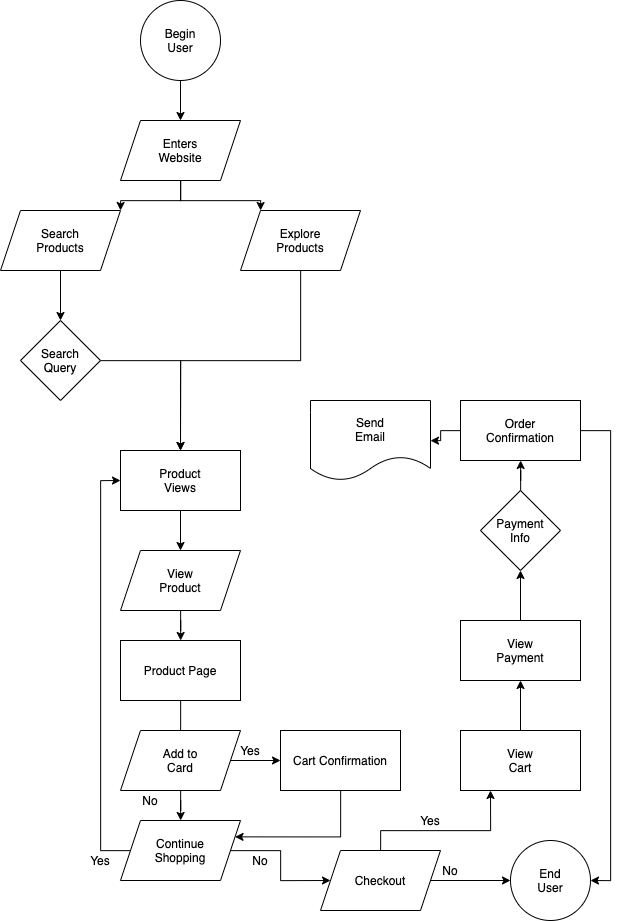

The diagram above was exported from draw.io. Its source (the exported page's mxGraphModel, read from the mxfile embedded in the PNG):
<mxGraphModel dx="1803" dy="1943" grid="1" gridSize="10" guides="1" tooltips="1" connect="1" arrows="1" fold="1" page="1" pageScale="1" pageWidth="850" pageHeight="1100" math="0" shadow="0">
  <root>
    <mxCell id="0" />
    <mxCell id="1" parent="0" />
    <mxCell id="13" value="" style="edgeStyle=orthogonalEdgeStyle;rounded=0;orthogonalLoop=1;jettySize=auto;html=1;" edge="1" parent="1" source="2" target="3">
      <mxGeometry relative="1" as="geometry" />
    </mxCell>
    <mxCell id="2" value="Begin&lt;br&gt;User" style="ellipse;whiteSpace=wrap;html=1;aspect=fixed;" vertex="1" parent="1">
      <mxGeometry x="200" y="160" width="80" height="80" as="geometry" />
    </mxCell>
    <mxCell id="14" style="edgeStyle=orthogonalEdgeStyle;rounded=0;orthogonalLoop=1;jettySize=auto;html=1;entryX=1;entryY=0;entryDx=0;entryDy=0;" edge="1" parent="1" source="3" target="4">
      <mxGeometry relative="1" as="geometry" />
    </mxCell>
    <mxCell id="15" style="edgeStyle=orthogonalEdgeStyle;rounded=0;orthogonalLoop=1;jettySize=auto;html=1;entryX=0.167;entryY=0;entryDx=0;entryDy=0;entryPerimeter=0;" edge="1" parent="1" source="3" target="5">
      <mxGeometry relative="1" as="geometry" />
    </mxCell>
    <mxCell id="3" value="Enters&lt;br&gt;Website" style="shape=parallelogram;perimeter=parallelogramPerimeter;whiteSpace=wrap;html=1;fixedSize=1;" vertex="1" parent="1">
      <mxGeometry x="180" y="280" width="120" height="60" as="geometry" />
    </mxCell>
    <mxCell id="8" value="" style="edgeStyle=orthogonalEdgeStyle;rounded=0;orthogonalLoop=1;jettySize=auto;html=1;" edge="1" parent="1" source="4" target="6">
      <mxGeometry relative="1" as="geometry" />
    </mxCell>
    <mxCell id="4" value="Search&lt;br&gt;Products" style="shape=parallelogram;perimeter=parallelogramPerimeter;whiteSpace=wrap;html=1;fixedSize=1;" vertex="1" parent="1">
      <mxGeometry x="60" y="370" width="120" height="60" as="geometry" />
    </mxCell>
    <mxCell id="16" style="edgeStyle=orthogonalEdgeStyle;rounded=0;orthogonalLoop=1;jettySize=auto;html=1;entryX=0.5;entryY=0;entryDx=0;entryDy=0;" edge="1" parent="1" source="5" target="7">
      <mxGeometry relative="1" as="geometry" />
    </mxCell>
    <mxCell id="5" value="Explore&lt;br&gt;Products" style="shape=parallelogram;perimeter=parallelogramPerimeter;whiteSpace=wrap;html=1;fixedSize=1;" vertex="1" parent="1">
      <mxGeometry x="300" y="370" width="120" height="60" as="geometry" />
    </mxCell>
    <mxCell id="17" style="edgeStyle=orthogonalEdgeStyle;rounded=0;orthogonalLoop=1;jettySize=auto;html=1;" edge="1" parent="1" source="6">
      <mxGeometry relative="1" as="geometry">
        <mxPoint x="240" y="610" as="targetPoint" />
      </mxGeometry>
    </mxCell>
    <mxCell id="6" value="Search&lt;br&gt;Query" style="rhombus;whiteSpace=wrap;html=1;" vertex="1" parent="1">
      <mxGeometry x="80" y="480" width="80" height="80" as="geometry" />
    </mxCell>
    <mxCell id="19" value="" style="edgeStyle=orthogonalEdgeStyle;rounded=0;orthogonalLoop=1;jettySize=auto;html=1;" edge="1" parent="1" source="7" target="18">
      <mxGeometry relative="1" as="geometry" />
    </mxCell>
    <mxCell id="7" value="Product&lt;br&gt;Views" style="rounded=0;whiteSpace=wrap;html=1;" vertex="1" parent="1">
      <mxGeometry x="180" y="610" width="120" height="60" as="geometry" />
    </mxCell>
    <mxCell id="21" value="" style="edgeStyle=orthogonalEdgeStyle;rounded=0;orthogonalLoop=1;jettySize=auto;html=1;" edge="1" parent="1" source="18" target="20">
      <mxGeometry relative="1" as="geometry" />
    </mxCell>
    <mxCell id="18" value="View&lt;br&gt;Product" style="shape=parallelogram;perimeter=parallelogramPerimeter;whiteSpace=wrap;html=1;fixedSize=1;" vertex="1" parent="1">
      <mxGeometry x="180" y="710" width="120" height="60" as="geometry" />
    </mxCell>
    <mxCell id="35" value="" style="edgeStyle=orthogonalEdgeStyle;rounded=0;orthogonalLoop=1;jettySize=auto;html=1;" edge="1" parent="1" source="20" target="32">
      <mxGeometry relative="1" as="geometry" />
    </mxCell>
    <mxCell id="20" value="Product Page" style="rounded=0;whiteSpace=wrap;html=1;" vertex="1" parent="1">
      <mxGeometry x="180" y="800" width="120" height="60" as="geometry" />
    </mxCell>
    <mxCell id="24" value="" style="edgeStyle=orthogonalEdgeStyle;rounded=0;orthogonalLoop=1;jettySize=auto;html=1;" edge="1" parent="1" source="22" target="23">
      <mxGeometry relative="1" as="geometry" />
    </mxCell>
    <mxCell id="29" value="" style="edgeStyle=orthogonalEdgeStyle;rounded=0;orthogonalLoop=1;jettySize=auto;html=1;" edge="1" parent="1" source="22" target="26">
      <mxGeometry relative="1" as="geometry" />
    </mxCell>
    <mxCell id="22" value="Add to&lt;br&gt;Card" style="shape=parallelogram;perimeter=parallelogramPerimeter;whiteSpace=wrap;html=1;fixedSize=1;" vertex="1" parent="1">
      <mxGeometry x="180" y="890" width="120" height="60" as="geometry" />
    </mxCell>
    <mxCell id="31" style="edgeStyle=orthogonalEdgeStyle;rounded=0;orthogonalLoop=1;jettySize=auto;html=1;entryX=1;entryY=0.25;entryDx=0;entryDy=0;" edge="1" parent="1" source="23" target="26">
      <mxGeometry relative="1" as="geometry">
        <Array as="points">
          <mxPoint x="400" y="996" />
        </Array>
      </mxGeometry>
    </mxCell>
    <mxCell id="23" value="Cart Confirmation" style="rounded=0;whiteSpace=wrap;html=1;" vertex="1" parent="1">
      <mxGeometry x="340" y="890" width="120" height="60" as="geometry" />
    </mxCell>
    <mxCell id="37" style="edgeStyle=orthogonalEdgeStyle;rounded=0;orthogonalLoop=1;jettySize=auto;html=1;entryX=0;entryY=0.5;entryDx=0;entryDy=0;" edge="1" parent="1" source="26" target="7">
      <mxGeometry relative="1" as="geometry">
        <Array as="points">
          <mxPoint x="160" y="1010" />
          <mxPoint x="160" y="640" />
        </Array>
      </mxGeometry>
    </mxCell>
    <mxCell id="42" style="edgeStyle=orthogonalEdgeStyle;rounded=0;orthogonalLoop=1;jettySize=auto;html=1;entryX=0;entryY=0.5;entryDx=0;entryDy=0;" edge="1" parent="1" source="26" target="39">
      <mxGeometry relative="1" as="geometry" />
    </mxCell>
    <mxCell id="26" value="Continue&lt;br&gt;Shopping" style="shape=parallelogram;perimeter=parallelogramPerimeter;whiteSpace=wrap;html=1;fixedSize=1;" vertex="1" parent="1">
      <mxGeometry x="180" y="980" width="120" height="60" as="geometry" />
    </mxCell>
    <mxCell id="27" value="End&lt;br&gt;User" style="ellipse;whiteSpace=wrap;html=1;aspect=fixed;" vertex="1" parent="1">
      <mxGeometry x="570" y="1000" width="80" height="80" as="geometry" />
    </mxCell>
    <mxCell id="32" value="No" style="text;html=1;strokeColor=none;fillColor=none;align=center;verticalAlign=middle;whiteSpace=wrap;rounded=0;" vertex="1" parent="1">
      <mxGeometry x="190" y="950" width="40" height="20" as="geometry" />
    </mxCell>
    <mxCell id="34" value="Yes" style="text;html=1;strokeColor=none;fillColor=none;align=center;verticalAlign=middle;whiteSpace=wrap;rounded=0;" vertex="1" parent="1">
      <mxGeometry x="290" y="900" width="40" height="20" as="geometry" />
    </mxCell>
    <mxCell id="38" value="Yes" style="text;html=1;strokeColor=none;fillColor=none;align=center;verticalAlign=middle;whiteSpace=wrap;rounded=0;" vertex="1" parent="1">
      <mxGeometry x="140" y="1010" width="40" height="20" as="geometry" />
    </mxCell>
    <mxCell id="40" value="" style="edgeStyle=orthogonalEdgeStyle;rounded=0;orthogonalLoop=1;jettySize=auto;html=1;" edge="1" parent="1" source="39" target="27">
      <mxGeometry relative="1" as="geometry" />
    </mxCell>
    <mxCell id="46" style="edgeStyle=orthogonalEdgeStyle;rounded=0;orthogonalLoop=1;jettySize=auto;html=1;entryX=0.25;entryY=1;entryDx=0;entryDy=0;" edge="1" parent="1" source="39" target="45">
      <mxGeometry relative="1" as="geometry">
        <Array as="points">
          <mxPoint x="440" y="990" />
          <mxPoint x="550" y="990" />
        </Array>
      </mxGeometry>
    </mxCell>
    <mxCell id="39" value="Checkout" style="shape=parallelogram;perimeter=parallelogramPerimeter;whiteSpace=wrap;html=1;fixedSize=1;" vertex="1" parent="1">
      <mxGeometry x="380" y="1010" width="120" height="60" as="geometry" />
    </mxCell>
    <mxCell id="41" value="No" style="text;html=1;strokeColor=none;fillColor=none;align=center;verticalAlign=middle;whiteSpace=wrap;rounded=0;" vertex="1" parent="1">
      <mxGeometry x="490" y="1020" width="40" height="20" as="geometry" />
    </mxCell>
    <mxCell id="43" value="No" style="text;html=1;strokeColor=none;fillColor=none;align=center;verticalAlign=middle;whiteSpace=wrap;rounded=0;" vertex="1" parent="1">
      <mxGeometry x="300" y="1010" width="40" height="20" as="geometry" />
    </mxCell>
    <mxCell id="49" value="" style="edgeStyle=orthogonalEdgeStyle;rounded=0;orthogonalLoop=1;jettySize=auto;html=1;" edge="1" parent="1" source="45" target="48">
      <mxGeometry relative="1" as="geometry" />
    </mxCell>
    <mxCell id="45" value="View&lt;br&gt;Cart" style="rounded=0;whiteSpace=wrap;html=1;" vertex="1" parent="1">
      <mxGeometry x="520" y="890" width="120" height="60" as="geometry" />
    </mxCell>
    <mxCell id="47" value="Yes" style="text;html=1;strokeColor=none;fillColor=none;align=center;verticalAlign=middle;whiteSpace=wrap;rounded=0;" vertex="1" parent="1">
      <mxGeometry x="470" y="970" width="40" height="20" as="geometry" />
    </mxCell>
    <mxCell id="51" value="" style="edgeStyle=orthogonalEdgeStyle;rounded=0;orthogonalLoop=1;jettySize=auto;html=1;" edge="1" parent="1" source="48" target="50">
      <mxGeometry relative="1" as="geometry" />
    </mxCell>
    <mxCell id="48" value="View&lt;br&gt;Payment" style="rounded=0;whiteSpace=wrap;html=1;" vertex="1" parent="1">
      <mxGeometry x="520" y="780" width="120" height="60" as="geometry" />
    </mxCell>
    <mxCell id="53" value="" style="edgeStyle=orthogonalEdgeStyle;rounded=0;orthogonalLoop=1;jettySize=auto;html=1;" edge="1" parent="1" source="50" target="52">
      <mxGeometry relative="1" as="geometry" />
    </mxCell>
    <mxCell id="50" value="Payment&lt;br&gt;Info" style="rhombus;whiteSpace=wrap;html=1;" vertex="1" parent="1">
      <mxGeometry x="540" y="650" width="80" height="80" as="geometry" />
    </mxCell>
    <mxCell id="55" value="" style="edgeStyle=orthogonalEdgeStyle;rounded=0;orthogonalLoop=1;jettySize=auto;html=1;" edge="1" parent="1" source="52" target="54">
      <mxGeometry relative="1" as="geometry" />
    </mxCell>
    <mxCell id="56" style="edgeStyle=orthogonalEdgeStyle;rounded=0;orthogonalLoop=1;jettySize=auto;html=1;entryX=1;entryY=0.5;entryDx=0;entryDy=0;" edge="1" parent="1" source="52" target="27">
      <mxGeometry relative="1" as="geometry">
        <Array as="points">
          <mxPoint x="670" y="590" />
          <mxPoint x="670" y="1040" />
        </Array>
      </mxGeometry>
    </mxCell>
    <mxCell id="52" value="Order&lt;br&gt;Confirmation" style="rounded=0;whiteSpace=wrap;html=1;" vertex="1" parent="1">
      <mxGeometry x="520" y="560" width="120" height="60" as="geometry" />
    </mxCell>
    <mxCell id="54" value="Send&lt;br&gt;Email" style="shape=document;whiteSpace=wrap;html=1;boundedLbl=1;" vertex="1" parent="1">
      <mxGeometry x="370" y="560" width="120" height="80" as="geometry" />
    </mxCell>
  </root>
</mxGraphModel>